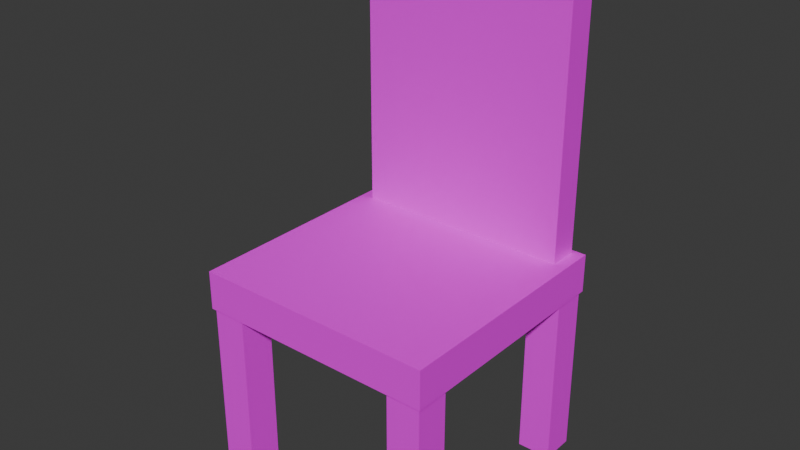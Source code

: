 # Source: Chair.blend  (saved by Blender 4.3.34; exported with 4.5.12 LTS)
import bpy
from mathutils import Matrix  # noqa: F401  (used for matrix-valued properties, if any)

bpy.ops.wm.read_factory_settings(use_empty=True)
scene = bpy.context.scene
scene.name = 'Scene'

# ---- collections
col_collection = bpy.data.collections.new('Collection'); scene.collection.children.link(col_collection)

# ---- images (referenced by path relative to the original .blend; pixels are not part of the script)
import os
ASSET_DIR = os.environ.get("B2B_ASSET_DIR", "")  # directory of the original .blend (textures are referenced by path, not embedded)
HERE = os.path.dirname(os.path.abspath(__file__))  # packed textures are extracted next to this script under _unpacked/

def load_image(name, relpath, width, height, colorspace="sRGB"):
    """Load a texture the original file referenced (path relative to the .blend, or extracted next to this script)."""
    p = next((c for c in (os.path.join(HERE, relpath), os.path.join(ASSET_DIR, relpath)) if relpath and os.path.exists(c)), "")
    if p:
        img = bpy.data.images.load(p, check_existing=True)
        img.name = name
    else:  # same state as the original file: an image datablock whose file is absent (Cycles renders it pink)
        img = bpy.data.images.new(name, width, height)
        img.source = "FILE"
        img.filepath = "//" + (relpath or name)
    img.colorspace_settings.name = colorspace
    return img
img_uvg = load_image('UVG', '', 1024, 1024, 'sRGB')

# ---- materials (node trees are filled in below, after node groups)
mat_material = bpy.data.materials.new('Material')
mat_material.alpha_threshold = 0.0
mat_material.roughness = 0.5
mat_material.line_color = (0.0, 0.0, 0.0, 1.0)

# ---- material node trees
mat_material.use_nodes = True; mat_material.node_tree.nodes.clear()
_N = mat_material.node_tree.nodes; _L = mat_material.node_tree.links
n0 = _N.new('ShaderNodeOutputMaterial'); n0.name = 'Material Output'; n0.location = (300, 300)
n1 = _N.new('ShaderNodeBsdfPrincipled'); n1.name = 'Principled BSDF'; n1.location = (10, 300)
n1.inputs[3].default_value = 1.45
n2 = _N.new('ShaderNodeTexImage'); n2.name = 'Image Texture'; n2.location = (-280, 280)
n2.image = img_uvg
_L.new(n1.outputs[0], n0.inputs[0])
_L.new(n2.outputs[0], n1.inputs[0])
n0.is_active_output = True

# ---- world
world_world = bpy.data.worlds.new('World'); scene.world = world_world
world_world.use_nodes = True; world_world.node_tree.nodes.clear()
_N = world_world.node_tree.nodes; _L = world_world.node_tree.links
n0 = _N.new('ShaderNodeOutputWorld'); n0.name = 'World Output'; n0.location = (300, 300)
n1 = _N.new('ShaderNodeBackground'); n1.name = 'Background'; n1.location = (10, 300)
n1.inputs[0].default_value = (0.05088, 0.05088, 0.05088, 1.0)
_L.new(n1.outputs[0], n0.inputs[0])
n0.is_active_output = True
world_world.color = (0.05088, 0.05088, 0.05088)
world_world.sun_shadow_jitter_overblur = 0.0

# ---- meshes
me_cube_001 = bpy.data.meshes.new('Cube.001')
me_cube_001.from_pydata([(-0.25, -0.25, -0.25), (-0.25, -0.25, 0.25), (-0.25, 0.25, -0.25), (-0.25, 0.25, 0.25), (0.25, -0.25, -0.25), (0.25, -0.25, 0.25), (0.25, 0.25, -0.25), (0.25, 0.25, 0.25), (0.175, 0.175, -2.5), (0.175, 0.175, 0.0), (0.175, 0.245, -2.5), (0.175, 0.245, 0.0), (0.245, 0.175, -2.5), (0.245, 0.175, 0.0), (0.245, 0.245, -2.5), (0.245, 0.245, 0.0), (-0.175, 0.175, -2.5), (-0.175, 0.175, -1.192e-07), (-0.175, 0.245, -2.5), (-0.175, 0.245, -1.192e-07), (-0.245, 0.175, -2.5), (-0.245, 0.175, -1.192e-07), (-0.245, 0.245, -2.5), (-0.245, 0.245, -1.192e-07), (0.175, -0.175, -2.5), (0.175, -0.175, -1.192e-07), (0.175, -0.245, -2.5), (0.175, -0.245, -1.192e-07), (0.245, -0.175, -2.5), (0.245, -0.175, -1.192e-07), (0.245, -0.245, -2.5), (0.245, -0.245, -1.192e-07), (-0.175, -0.175, -2.5), (-0.175, -0.175, -2.384e-07), (-0.175, -0.245, -2.5), (-0.175, -0.245, -2.384e-07), (-0.245, -0.175, -2.5), (-0.245, -0.175, -2.384e-07), (-0.245, -0.245, -2.5), (-0.245, -0.245, -2.384e-07), (-0.225, 0.18, 0.25), (-0.225, 0.18, 4.0), (-0.225, 0.24, 0.25), (-0.225, 0.24, 4.0), (0.225, 0.18, 0.25), (0.225, 0.18, 4.0), (0.225, 0.24, 0.25), (0.225, 0.24, 4.0)], [], [(0, 1, 3, 2), (2, 3, 7, 6), (6, 7, 5, 4), (4, 5, 1, 0), (2, 6, 4, 0), (7, 3, 1, 5), (8, 9, 11, 10), (10, 11, 15, 14), (14, 15, 13, 12), (12, 13, 9, 8), (10, 14, 12, 8), (15, 11, 9, 13), (16, 18, 19, 17), (18, 22, 23, 19), (22, 20, 21, 23), (20, 16, 17, 21), (18, 16, 20, 22), (23, 21, 17, 19), (24, 26, 27, 25), (26, 30, 31, 27), (30, 28, 29, 31), (28, 24, 25, 29), (26, 24, 28, 30), (31, 29, 25, 27), (32, 33, 35, 34), (34, 35, 39, 38), (38, 39, 37, 36), (36, 37, 33, 32), (34, 38, 36, 32), (39, 35, 33, 37), (40, 41, 43, 42), (42, 43, 47, 46), (46, 47, 45, 44), (44, 45, 41, 40), (42, 46, 44, 40), (47, 43, 41, 45)])
_uv = me_cube_001.uv_layers.new(name='UVMap')
_uv.uv.foreach_set('vector', [-0.0134, 0.2897, -0.0134, 0.375, -0.309, 0.375, -0.309, 0.2897, 0.2989, 0.2897, 0.2989, 0.375, 0.003311, 0.375, 0.003311, 0.2897, 0.6113, 0.2897, 0.6113, 0.375, 0.3156, 0.375, 0.3156, 0.2897, 0.9236, 0.2897, 0.9236, 0.375, 0.628, 0.375, 0.628, 0.2897, 0.5145, 0.4014, 0.5145, 0.6909, 0.225, 0.6909, 0.225, 0.4014, 0.5145, 0.7073, 0.5145, 0.9968, 0.225, 0.9968, 0.225, 0.7073, 0.8816, 0.09183, 0.8816, 0.5773, 0.8384, 0.5773, 0.8384, 0.09183, 0.821, 0.09183, 0.821, 0.5773, 0.7778, 0.5773, 0.7778, 0.09183, 0.7603, 0.09183, 0.7603, 0.5773, 0.7171, 0.5773, 0.7171, 0.09183, 0.6997, 0.09183, 0.6997, 0.5773, 0.6565, 0.5773, 0.6565, 0.09183, 0.8781, 0.05575, 0.8781, 0.07428, 0.8595, 0.07428, 0.8595, 0.05575, 0.8781, 0.08176, 0.8781, 0.1003, 0.8595, 0.1003, 0.8595, 0.08176, 0.5958, 0.09183, 0.639, 0.09183, 0.639, 0.5773, 0.5958, 0.5773, 1.081, 0.09183, 1.124, 0.09183, 1.124, 0.5773, 1.081, 0.5773, 0.5352, 0.09183, 0.5784, 0.09183, 0.5784, 0.5773, 0.5352, 0.5773, 1.02, 0.09183, 1.064, 0.09183, 1.064, 0.5773, 1.02, 0.5773, 0.8521, 0.9446, 0.8335, 0.9446, 0.8335, 0.9261, 0.8521, 0.9261, 0.8521, 0.9706, 0.8335, 0.9706, 0.8335, 0.9521, 0.8521, 0.9521, 0.9597, 0.09183, 1.003, 0.09183, 1.003, 0.5773, 0.9597, 0.5773, 0.4745, 0.09183, 0.5177, 0.09183, 0.5177, 0.5773, 0.4745, 0.5773, 0.8991, 0.09183, 0.9423, 0.09183, 0.9423, 0.5773, 0.8991, 0.5773, 0.4139, 0.09183, 0.4571, 0.09183, 0.4571, 0.5773, 0.4139, 0.5773, 0.8781, 0.003739, 0.8781, 0.02227, 0.8595, 0.02227, 0.8595, 0.003739, 0.8781, 0.02975, 0.8781, 0.04827, 0.8595, 0.04827, 0.8595, 0.02975, 0.3964, 0.09183, 0.3964, 0.5773, 0.3532, 0.5773, 0.3532, 0.09183, 0.3358, 0.09183, 0.3358, 0.5773, 0.2926, 0.5773, 0.2926, 0.09183, 0.2751, 0.09183, 0.2751, 0.5773, 0.2319, 0.5773, 0.2319, 0.09183, 0.2145, 0.09183, 0.2145, 0.5773, 0.1713, 0.5773, 0.1713, 0.09183, 0.8595, 0.1263, 0.8595, 0.1078, 0.8781, 0.1078, 0.8781, 0.1263, 0.8595, 0.1523, 0.8595, 0.1338, 0.8781, 0.1338, 0.8781, 0.1523, 0.3427, 0.003739, 0.3427, 0.9963, 0.2891, 0.9963, 0.2891, 0.003739, 0.3731, 0.3184, 0.3731, 0.6816, 0.1341, 0.6816, 0.1341, 0.3184, 0.2639, 0.003739, 0.2639, 0.9963, 0.2103, 0.9963, 0.2103, 0.003739, 0.1191, 0.3184, 0.1191, 0.6816, -0.1199, 0.6816, -0.1199, 0.3184, 0.8494, 0.6729, 0.8494, 0.792, 0.8335, 0.792, 0.8335, 0.6729, 0.8494, 0.7995, 0.8494, 0.9186, 0.8335, 0.9186, 0.8335, 0.7995])
me_cube_001.materials.append(mat_material)
me_cube_001.update()

# ---- objects
ob_cube = bpy.data.objects.new('Cube', me_cube_001)

# ---- transforms, parenting, visibility, modifiers, constraints
ob_cube.location = (0.0, 0.0, 0.4)
ob_cube.scale = (1.0, 1.0, 0.16)

# ---- collection membership
col_collection.objects.link(ob_cube)

# ---- scene / render settings (as saved in the file)
scene.frame_start = 1; scene.frame_end = 250; scene.frame_set(1)
scene.render.engine = 'BLENDER_EEVEE_NEXT'
bpy.context.view_layer.update()

# ---- added for rendering (the .blend has no active camera and no usable light): camera, sun
cam_auto = bpy.data.cameras.new('AutoCamera')
cam_auto.lens = 50.0
cam_auto.sensor_width = 36.0
cam_auto.clip_end = 1000.0
ob_auto_camera = bpy.data.objects.new('AutoCamera', cam_auto)
scene.collection.objects.link(ob_auto_camera)
ob_auto_camera.location = (1.16358, -1.39629, 1.45086)
ob_auto_camera.rotation_euler = (1.09748, -7.21219e-08, 0.694738)
scene.camera = ob_auto_camera
light_auto_sun = bpy.data.lights.new('AutoSun', 'SUN')
light_auto_sun.energy = 3.0
light_auto_sun.angle = 0.0523599
ob_auto_sun = bpy.data.objects.new('AutoSun', light_auto_sun)
scene.collection.objects.link(ob_auto_sun)
ob_auto_sun.rotation_euler = (0.872665, 0.174533, 0.523599)
bpy.context.view_layer.update()
